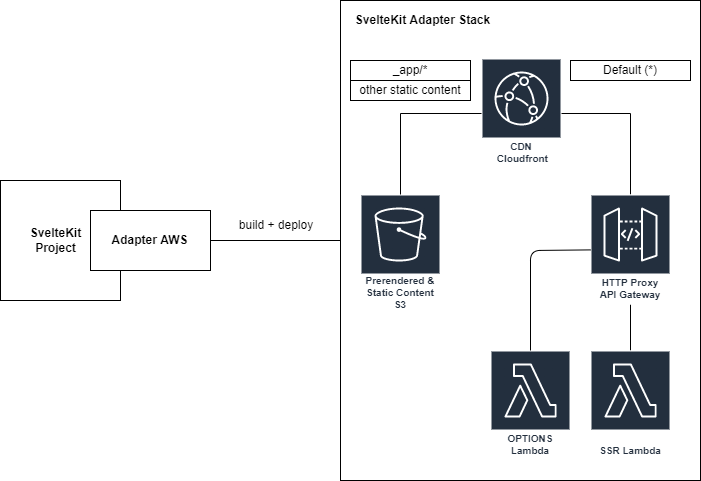

The diagram above was exported from draw.io. Its source (the exported page's mxGraphModel, read from the mxfile embedded in the PNG):
<mxGraphModel dx="1077" dy="792" grid="1" gridSize="10" guides="1" tooltips="1" connect="1" arrows="1" fold="1" page="1" pageScale="1" pageWidth="1169" pageHeight="827" background="#ffffff" math="0" shadow="0">
  <root>
    <mxCell id="0" />
    <mxCell id="1" parent="0" />
    <mxCell id="ulep6MaeRu_wHvCxp79e-1" value="" style="rounded=0;whiteSpace=wrap;html=1;" parent="1" vertex="1">
      <mxGeometry x="200" y="290" width="120" height="120" as="geometry" />
    </mxCell>
    <mxCell id="ulep6MaeRu_wHvCxp79e-19" style="edgeStyle=orthogonalEdgeStyle;rounded=0;orthogonalLoop=1;jettySize=auto;html=1;endArrow=none;endFill=0;" parent="1" source="ulep6MaeRu_wHvCxp79e-2" target="ulep6MaeRu_wHvCxp79e-5" edge="1">
      <mxGeometry relative="1" as="geometry" />
    </mxCell>
    <mxCell id="ulep6MaeRu_wHvCxp79e-2" value="" style="rounded=0;whiteSpace=wrap;html=1;" parent="1" vertex="1">
      <mxGeometry x="290" y="320" width="120" height="60" as="geometry" />
    </mxCell>
    <mxCell id="ulep6MaeRu_wHvCxp79e-3" value="Adapter AWS" style="text;html=1;resizable=0;autosize=1;align=center;verticalAlign=middle;points=[];fillColor=none;strokeColor=none;rounded=0;fontStyle=1" parent="1" vertex="1">
      <mxGeometry x="304" y="340" width="90" height="20" as="geometry" />
    </mxCell>
    <mxCell id="ulep6MaeRu_wHvCxp79e-4" value="SvelteKit&lt;br&gt;Project" style="text;html=1;resizable=0;autosize=1;align=center;verticalAlign=middle;points=[];fillColor=none;strokeColor=none;rounded=0;fontStyle=1" parent="1" vertex="1">
      <mxGeometry x="220" y="335" width="70" height="30" as="geometry" />
    </mxCell>
    <mxCell id="ulep6MaeRu_wHvCxp79e-5" value="" style="rounded=0;whiteSpace=wrap;html=1;" parent="1" vertex="1">
      <mxGeometry x="540" y="110" width="360" height="480" as="geometry" />
    </mxCell>
    <mxCell id="ulep6MaeRu_wHvCxp79e-6" value="SvelteKit Adapter Stack" style="text;html=1;resizable=0;autosize=1;align=center;verticalAlign=middle;points=[];fillColor=none;strokeColor=none;rounded=0;fontStyle=1" parent="1" vertex="1">
      <mxGeometry x="547" y="120" width="150" height="20" as="geometry" />
    </mxCell>
    <mxCell id="ulep6MaeRu_wHvCxp79e-9" value="CDN&lt;br&gt;&amp;nbsp;Cloudfront" style="sketch=0;outlineConnect=0;fontColor=#232F3E;gradientColor=none;strokeColor=#ffffff;fillColor=#232F3E;dashed=0;verticalLabelPosition=middle;verticalAlign=bottom;align=center;html=1;whiteSpace=wrap;fontSize=10;fontStyle=1;spacing=3;shape=mxgraph.aws4.productIcon;prIcon=mxgraph.aws4.cloudfront;" parent="1" vertex="1">
      <mxGeometry x="681" y="168" width="80" height="110" as="geometry" />
    </mxCell>
    <mxCell id="ulep6MaeRu_wHvCxp79e-11" value="Prerendered &amp;amp; Static Content&lt;br&gt;S3" style="sketch=0;outlineConnect=0;fontColor=#232F3E;gradientColor=none;strokeColor=#ffffff;fillColor=#232F3E;dashed=0;verticalLabelPosition=middle;verticalAlign=bottom;align=center;html=1;whiteSpace=wrap;fontSize=10;fontStyle=1;spacing=3;shape=mxgraph.aws4.productIcon;prIcon=mxgraph.aws4.s3;" parent="1" vertex="1">
      <mxGeometry x="560" y="304" width="80" height="120" as="geometry" />
    </mxCell>
    <mxCell id="ulep6MaeRu_wHvCxp79e-16" style="edgeStyle=orthogonalEdgeStyle;rounded=0;orthogonalLoop=1;jettySize=auto;html=1;endArrow=none;endFill=0;" parent="1" source="ulep6MaeRu_wHvCxp79e-9" target="ulep6MaeRu_wHvCxp79e-13" edge="1">
      <mxGeometry relative="1" as="geometry">
        <mxPoint x="760" y="225" as="sourcePoint" />
      </mxGeometry>
    </mxCell>
    <mxCell id="ulep6MaeRu_wHvCxp79e-17" style="edgeStyle=orthogonalEdgeStyle;rounded=0;orthogonalLoop=1;jettySize=auto;html=1;endArrow=none;endFill=0;" parent="1" source="ulep6MaeRu_wHvCxp79e-9" target="ulep6MaeRu_wHvCxp79e-11" edge="1">
      <mxGeometry relative="1" as="geometry">
        <mxPoint x="680" y="225" as="sourcePoint" />
      </mxGeometry>
    </mxCell>
    <mxCell id="ulep6MaeRu_wHvCxp79e-15" style="edgeStyle=orthogonalEdgeStyle;rounded=0;orthogonalLoop=1;jettySize=auto;html=1;endArrow=none;endFill=0;" parent="1" source="ulep6MaeRu_wHvCxp79e-13" target="ulep6MaeRu_wHvCxp79e-14" edge="1">
      <mxGeometry relative="1" as="geometry" />
    </mxCell>
    <mxCell id="ulep6MaeRu_wHvCxp79e-13" value="HTTP Proxy API Gateway" style="sketch=0;outlineConnect=0;fontColor=#232F3E;gradientColor=none;strokeColor=#ffffff;fillColor=#232F3E;dashed=0;verticalLabelPosition=middle;verticalAlign=bottom;align=center;html=1;whiteSpace=wrap;fontSize=10;fontStyle=1;spacing=3;shape=mxgraph.aws4.productIcon;prIcon=mxgraph.aws4.api_gateway;" parent="1" vertex="1">
      <mxGeometry x="790" y="304" width="80" height="110" as="geometry" />
    </mxCell>
    <mxCell id="ulep6MaeRu_wHvCxp79e-14" value="SSR Lambda" style="sketch=0;outlineConnect=0;fontColor=#232F3E;gradientColor=none;strokeColor=#ffffff;fillColor=#232F3E;dashed=0;verticalLabelPosition=middle;verticalAlign=bottom;align=center;html=1;whiteSpace=wrap;fontSize=10;fontStyle=1;spacing=3;shape=mxgraph.aws4.productIcon;prIcon=mxgraph.aws4.lambda;" parent="1" vertex="1">
      <mxGeometry x="790" y="460" width="80" height="110" as="geometry" />
    </mxCell>
    <mxCell id="VaYHp8SwEo52CTvzwjfN-1" value="Default (*)" style="rounded=0;whiteSpace=wrap;html=1;" parent="1" vertex="1">
      <mxGeometry x="770" y="170" width="120" height="20" as="geometry" />
    </mxCell>
    <mxCell id="VaYHp8SwEo52CTvzwjfN-3" value="_app/*" style="rounded=0;whiteSpace=wrap;html=1;" parent="1" vertex="1">
      <mxGeometry x="550" y="170" width="120" height="20" as="geometry" />
    </mxCell>
    <mxCell id="VaYHp8SwEo52CTvzwjfN-5" value="other static content" style="rounded=0;whiteSpace=wrap;html=1;" parent="1" vertex="1">
      <mxGeometry x="550" y="190" width="120" height="20" as="geometry" />
    </mxCell>
    <mxCell id="VaYHp8SwEo52CTvzwjfN-6" value="build + deploy" style="text;html=1;strokeColor=none;fillColor=none;align=center;verticalAlign=middle;whiteSpace=wrap;rounded=0;" parent="1" vertex="1">
      <mxGeometry x="421" y="320" width="110" height="30" as="geometry" />
    </mxCell>
    <mxCell id="2" value="OPTIONS&lt;br&gt;Lambda" style="sketch=0;outlineConnect=0;fontColor=#232F3E;gradientColor=none;strokeColor=#ffffff;fillColor=#232F3E;dashed=0;verticalLabelPosition=middle;verticalAlign=bottom;align=center;html=1;whiteSpace=wrap;fontSize=10;fontStyle=1;spacing=3;shape=mxgraph.aws4.productIcon;prIcon=mxgraph.aws4.lambda;" parent="1" vertex="1">
      <mxGeometry x="690" y="460" width="80" height="110" as="geometry" />
    </mxCell>
    <mxCell id="3" value="" style="endArrow=none;html=1;" parent="1" source="2" target="ulep6MaeRu_wHvCxp79e-13" edge="1">
      <mxGeometry width="50" height="50" relative="1" as="geometry">
        <mxPoint x="520" y="430" as="sourcePoint" />
        <mxPoint x="570" y="380" as="targetPoint" />
        <Array as="points">
          <mxPoint x="730" y="360" />
        </Array>
      </mxGeometry>
    </mxCell>
  </root>
</mxGraphModel>